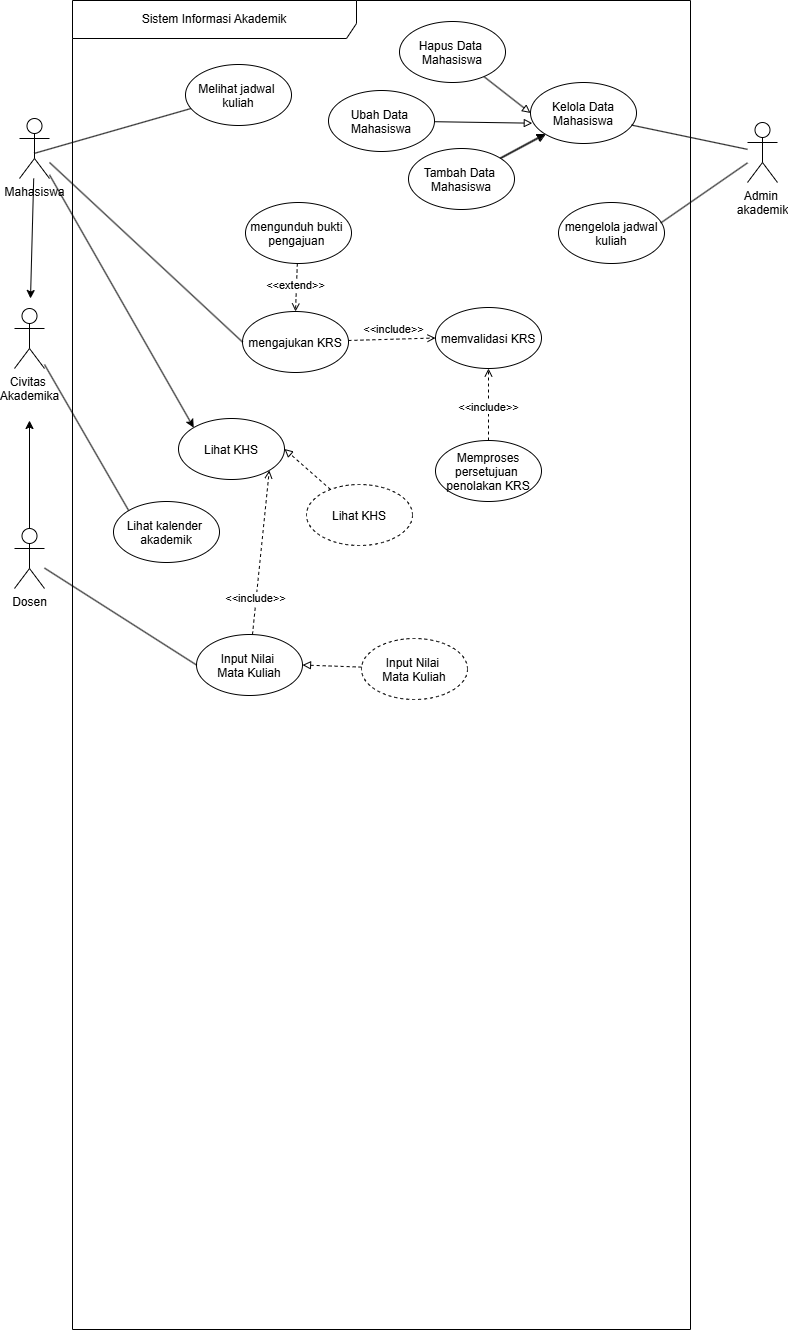

The diagram above was exported from draw.io. Its source (the exported page's mxGraphModel, read from the mxfile embedded in the PNG):
<mxGraphModel dx="912" dy="757" grid="1" gridSize="1" guides="1" tooltips="1" connect="1" arrows="1" fold="1" page="1" pageScale="1" pageWidth="827" pageHeight="1169" math="0" shadow="0">
  <root>
    <mxCell id="0" />
    <mxCell id="1" parent="0" />
    <mxCell id="G49Yb1pEKQFsPPkat8zu-3" parent="1" style="shape=umlFrame;whiteSpace=wrap;html=1;pointerEvents=0;recursiveResize=0;container=1;collapsible=0;width=284;height=38;" value="&lt;div&gt;Sistem Informasi Akademik&lt;/div&gt;" vertex="1">
      <mxGeometry height="1329" width="618" x="81" y="299" as="geometry" />
    </mxCell>
    <mxCell id="G49Yb1pEKQFsPPkat8zu-8" parent="G49Yb1pEKQFsPPkat8zu-3" style="ellipse;" value="Melihat jadwal &#10;kuliah" vertex="1">
      <mxGeometry height="61" width="106" x="113" y="64" as="geometry" />
    </mxCell>
    <mxCell id="G49Yb1pEKQFsPPkat8zu-10" parent="G49Yb1pEKQFsPPkat8zu-3" style="ellipse;" value="mengelola jadwal&#10;kuliah" vertex="1">
      <mxGeometry height="61" width="106" x="486" y="202" as="geometry" />
    </mxCell>
    <mxCell id="4WWrhYiaKC-5t1TuxmmA-4" edge="1" parent="G49Yb1pEKQFsPPkat8zu-3" source="50rrJEWtv0lxCwp-2OwE-92" style="edgeStyle=none;html=1;entryX=0.5;entryY=0;entryDx=0;entryDy=0;dashed=1;endArrow=open;endFill=0;" target="50rrJEWtv0lxCwp-2OwE-96">
      <mxGeometry relative="1" as="geometry" />
    </mxCell>
    <mxCell id="4WWrhYiaKC-5t1TuxmmA-8" connectable="0" parent="4WWrhYiaKC-5t1TuxmmA-4" style="edgeLabel;html=1;align=center;verticalAlign=middle;resizable=0;points=[];" value="&amp;lt;&amp;lt;extend&amp;gt;&amp;gt;" vertex="1">
      <mxGeometry relative="1" x="-0.0942" as="geometry">
        <mxPoint x="-1" as="offset" />
      </mxGeometry>
    </mxCell>
    <mxCell id="50rrJEWtv0lxCwp-2OwE-92" parent="G49Yb1pEKQFsPPkat8zu-3" style="ellipse;" value="mengunduh bukti &#10;pengajuan " vertex="1">
      <mxGeometry height="61" width="106" x="173" y="202" as="geometry" />
    </mxCell>
    <mxCell id="50rrJEWtv0lxCwp-2OwE-94" parent="G49Yb1pEKQFsPPkat8zu-3" style="ellipse;" value="memvalidasi KRS" vertex="1">
      <mxGeometry height="61" width="106" x="363" y="307" as="geometry" />
    </mxCell>
    <mxCell id="4WWrhYiaKC-5t1TuxmmA-3" edge="1" parent="G49Yb1pEKQFsPPkat8zu-3" source="50rrJEWtv0lxCwp-2OwE-96" style="edgeStyle=none;html=1;entryX=0;entryY=0.5;entryDx=0;entryDy=0;endArrow=open;endFill=0;dashed=1;" target="50rrJEWtv0lxCwp-2OwE-94">
      <mxGeometry relative="1" as="geometry" />
    </mxCell>
    <mxCell id="4WWrhYiaKC-5t1TuxmmA-7" connectable="0" parent="4WWrhYiaKC-5t1TuxmmA-3" style="edgeLabel;html=1;align=center;verticalAlign=middle;resizable=0;points=[];" value="&amp;lt;&amp;lt;include&amp;gt;&amp;gt;" vertex="1">
      <mxGeometry relative="1" x="0.0295" y="1" as="geometry">
        <mxPoint y="-9" as="offset" />
      </mxGeometry>
    </mxCell>
    <mxCell id="50rrJEWtv0lxCwp-2OwE-96" parent="G49Yb1pEKQFsPPkat8zu-3" style="ellipse;" value="mengajukan KRS" vertex="1">
      <mxGeometry height="61" width="106" x="170" y="311" as="geometry" />
    </mxCell>
    <mxCell id="4WWrhYiaKC-5t1TuxmmA-2" edge="1" parent="G49Yb1pEKQFsPPkat8zu-3" source="50rrJEWtv0lxCwp-2OwE-97" style="edgeStyle=none;html=1;entryX=0.5;entryY=1;entryDx=0;entryDy=0;dashed=1;endArrow=open;endFill=0;" target="50rrJEWtv0lxCwp-2OwE-94">
      <mxGeometry relative="1" as="geometry" />
    </mxCell>
    <mxCell id="4WWrhYiaKC-5t1TuxmmA-6" connectable="0" parent="4WWrhYiaKC-5t1TuxmmA-2" style="edgeLabel;html=1;align=center;verticalAlign=middle;resizable=0;points=[];" value="&amp;lt;&amp;lt;include&amp;gt;&amp;gt;" vertex="1">
      <mxGeometry relative="1" x="-0.0735" y="1" as="geometry">
        <mxPoint as="offset" />
      </mxGeometry>
    </mxCell>
    <mxCell id="50rrJEWtv0lxCwp-2OwE-97" parent="G49Yb1pEKQFsPPkat8zu-3" style="ellipse;" value="Memproses&#10;persetujuan &#10;penolakan KRS" vertex="1">
      <mxGeometry height="61" width="106" x="363" y="440" as="geometry" />
    </mxCell>
    <mxCell id="KjmJPws5CKc8T_UWcrXU-1" parent="G49Yb1pEKQFsPPkat8zu-3" style="ellipse;" value="Lihat kalender &#10;akademik" vertex="1">
      <mxGeometry height="61" width="106" x="41" y="501" as="geometry" />
    </mxCell>
    <mxCell id="KjmJPws5CKc8T_UWcrXU-2" parent="G49Yb1pEKQFsPPkat8zu-3" style="ellipse;" value="Kelola Data&#10;Mahasiswa" vertex="1">
      <mxGeometry height="61" width="106" x="458" y="82" as="geometry" />
    </mxCell>
    <mxCell id="KjmJPws5CKc8T_UWcrXU-10" edge="1" parent="G49Yb1pEKQFsPPkat8zu-3" source="KjmJPws5CKc8T_UWcrXU-3" style="edgeStyle=none;html=1;entryX=0;entryY=1;entryDx=0;entryDy=0;endArrow=block;endFill=0;" target="KjmJPws5CKc8T_UWcrXU-2">
      <mxGeometry relative="1" as="geometry" />
    </mxCell>
    <mxCell id="Uq1Bral5Ekjngcagvzwx-1" edge="1" parent="G49Yb1pEKQFsPPkat8zu-3" source="KjmJPws5CKc8T_UWcrXU-3" style="edgeStyle=none;html=1;" target="KjmJPws5CKc8T_UWcrXU-2" value="">
      <mxGeometry relative="1" as="geometry" />
    </mxCell>
    <mxCell id="KjmJPws5CKc8T_UWcrXU-3" parent="G49Yb1pEKQFsPPkat8zu-3" style="ellipse;" value="Tambah Data &#10;Mahasiswa" vertex="1">
      <mxGeometry height="61" width="106" x="336" y="148" as="geometry" />
    </mxCell>
    <mxCell id="KjmJPws5CKc8T_UWcrXU-8" edge="1" parent="G49Yb1pEKQFsPPkat8zu-3" source="KjmJPws5CKc8T_UWcrXU-4" style="edgeStyle=none;html=1;entryX=0.017;entryY=0.667;entryDx=0;entryDy=0;entryPerimeter=0;endArrow=block;endFill=0;" target="KjmJPws5CKc8T_UWcrXU-2">
      <mxGeometry relative="1" as="geometry" />
    </mxCell>
    <mxCell id="KjmJPws5CKc8T_UWcrXU-4" parent="G49Yb1pEKQFsPPkat8zu-3" style="ellipse;" value="Ubah Data &#10;Mahasiswa" vertex="1">
      <mxGeometry height="61" width="106" x="256" y="90" as="geometry" />
    </mxCell>
    <mxCell id="KjmJPws5CKc8T_UWcrXU-9" edge="1" parent="G49Yb1pEKQFsPPkat8zu-3" source="KjmJPws5CKc8T_UWcrXU-5" style="edgeStyle=none;html=1;entryX=0;entryY=0.5;entryDx=0;entryDy=0;endArrow=block;endFill=0;" target="KjmJPws5CKc8T_UWcrXU-2">
      <mxGeometry relative="1" as="geometry" />
    </mxCell>
    <mxCell id="KjmJPws5CKc8T_UWcrXU-5" parent="G49Yb1pEKQFsPPkat8zu-3" style="ellipse;" value="Hapus Data &#10;Mahasiswa" vertex="1">
      <mxGeometry height="61" width="106" x="327" y="21" as="geometry" />
    </mxCell>
    <mxCell id="KjmJPws5CKc8T_UWcrXU-6" parent="G49Yb1pEKQFsPPkat8zu-3" style="ellipse;" value="Lihat KHS" vertex="1">
      <mxGeometry height="61" width="106" x="106" y="418" as="geometry" />
    </mxCell>
    <mxCell id="KjmJPws5CKc8T_UWcrXU-20" edge="1" parent="G49Yb1pEKQFsPPkat8zu-3" source="KjmJPws5CKc8T_UWcrXU-7" style="edgeStyle=none;html=1;entryX=1;entryY=1;entryDx=0;entryDy=0;dashed=1;endArrow=open;endFill=0;" target="KjmJPws5CKc8T_UWcrXU-6">
      <mxGeometry relative="1" as="geometry" />
    </mxCell>
    <mxCell id="KjmJPws5CKc8T_UWcrXU-25" connectable="0" parent="KjmJPws5CKc8T_UWcrXU-20" style="edgeLabel;html=1;align=center;verticalAlign=middle;resizable=0;points=[];" value="&amp;lt;&amp;lt;include&amp;gt;&amp;gt;" vertex="1">
      <mxGeometry relative="1" x="-0.5482" y="1" as="geometry">
        <mxPoint as="offset" />
      </mxGeometry>
    </mxCell>
    <mxCell id="KjmJPws5CKc8T_UWcrXU-7" parent="G49Yb1pEKQFsPPkat8zu-3" style="ellipse;" value="Input Nilai &#10;Mata Kuliah" vertex="1">
      <mxGeometry height="61" width="106" x="124" y="634" as="geometry" />
    </mxCell>
    <mxCell id="KjmJPws5CKc8T_UWcrXU-23" edge="1" parent="G49Yb1pEKQFsPPkat8zu-3" source="KjmJPws5CKc8T_UWcrXU-21" style="edgeStyle=none;html=1;entryX=1;entryY=0.5;entryDx=0;entryDy=0;endArrow=block;endFill=0;dashed=1;" target="KjmJPws5CKc8T_UWcrXU-6">
      <mxGeometry relative="1" as="geometry" />
    </mxCell>
    <mxCell id="KjmJPws5CKc8T_UWcrXU-21" parent="G49Yb1pEKQFsPPkat8zu-3" style="ellipse;dashed=1;" value="Lihat KHS" vertex="1">
      <mxGeometry height="61" width="106" x="234" y="484" as="geometry" />
    </mxCell>
    <mxCell id="KjmJPws5CKc8T_UWcrXU-24" edge="1" parent="G49Yb1pEKQFsPPkat8zu-3" source="KjmJPws5CKc8T_UWcrXU-22" style="edgeStyle=none;html=1;entryX=1;entryY=0.5;entryDx=0;entryDy=0;endArrow=block;endFill=0;dashed=1;" target="KjmJPws5CKc8T_UWcrXU-7">
      <mxGeometry relative="1" as="geometry" />
    </mxCell>
    <mxCell id="KjmJPws5CKc8T_UWcrXU-22" parent="G49Yb1pEKQFsPPkat8zu-3" style="ellipse;dashed=1;" value="Input Nilai &#10;Mata Kuliah" vertex="1">
      <mxGeometry height="61" width="106" x="289" y="638" as="geometry" />
    </mxCell>
    <mxCell id="G49Yb1pEKQFsPPkat8zu-12" edge="1" parent="1" source="G49Yb1pEKQFsPPkat8zu-4" style="edgeStyle=none;html=1;endArrow=none;endFill=0;exitX=0.488;exitY=0.582;exitDx=0;exitDy=0;exitPerimeter=0;" target="G49Yb1pEKQFsPPkat8zu-8">
      <mxGeometry relative="1" as="geometry" />
    </mxCell>
    <mxCell id="4WWrhYiaKC-5t1TuxmmA-5" edge="1" parent="1" source="G49Yb1pEKQFsPPkat8zu-4" style="edgeStyle=none;html=1;entryX=0;entryY=0.5;entryDx=0;entryDy=0;endArrow=none;endFill=0;" target="50rrJEWtv0lxCwp-2OwE-96">
      <mxGeometry relative="1" as="geometry" />
    </mxCell>
    <mxCell id="KjmJPws5CKc8T_UWcrXU-15" edge="1" parent="1" source="G49Yb1pEKQFsPPkat8zu-4" style="edgeStyle=none;html=1;">
      <mxGeometry relative="1" as="geometry">
        <mxPoint x="39" y="597" as="targetPoint" />
      </mxGeometry>
    </mxCell>
    <mxCell id="KjmJPws5CKc8T_UWcrXU-19" edge="1" parent="1" source="G49Yb1pEKQFsPPkat8zu-4" style="edgeStyle=none;html=1;entryX=0;entryY=0;entryDx=0;entryDy=0;" target="KjmJPws5CKc8T_UWcrXU-6">
      <mxGeometry relative="1" as="geometry" />
    </mxCell>
    <mxCell id="G49Yb1pEKQFsPPkat8zu-4" parent="1" style="shape=umlActor;verticalLabelPosition=bottom;verticalAlign=top;html=1;" value="Mahasiswa" vertex="1">
      <mxGeometry height="60" width="30" x="28" y="417" as="geometry" />
    </mxCell>
    <mxCell id="G49Yb1pEKQFsPPkat8zu-5" parent="1" style="shape=umlActor;verticalLabelPosition=bottom;verticalAlign=top;html=1;" value="&lt;div&gt;Admin&amp;nbsp;&lt;/div&gt;&lt;div&gt;akademik&lt;/div&gt;" vertex="1">
      <mxGeometry height="60" width="30" x="756" y="421" as="geometry" />
    </mxCell>
    <mxCell id="G49Yb1pEKQFsPPkat8zu-13" edge="1" parent="1" source="G49Yb1pEKQFsPPkat8zu-5" style="edgeStyle=none;html=1;entryX=0.964;entryY=0.336;entryDx=0;entryDy=0;entryPerimeter=0;endArrow=none;endFill=0;" target="G49Yb1pEKQFsPPkat8zu-10">
      <mxGeometry relative="1" as="geometry" />
    </mxCell>
    <mxCell id="KjmJPws5CKc8T_UWcrXU-16" edge="1" parent="1" source="50rrJEWtv0lxCwp-2OwE-98" style="edgeStyle=none;html=1;">
      <mxGeometry relative="1" as="geometry">
        <mxPoint x="38" y="719" as="targetPoint" />
      </mxGeometry>
    </mxCell>
    <mxCell id="KjmJPws5CKc8T_UWcrXU-18" edge="1" parent="1" source="50rrJEWtv0lxCwp-2OwE-98" style="edgeStyle=none;html=1;entryX=0;entryY=0.5;entryDx=0;entryDy=0;endArrow=none;endFill=0;" target="KjmJPws5CKc8T_UWcrXU-7">
      <mxGeometry relative="1" as="geometry" />
    </mxCell>
    <mxCell id="50rrJEWtv0lxCwp-2OwE-98" parent="1" style="shape=umlActor;verticalLabelPosition=bottom;verticalAlign=top;html=1;" value="Dosen" vertex="1">
      <mxGeometry height="60" width="30" x="23" y="827" as="geometry" />
    </mxCell>
    <mxCell id="KjmJPws5CKc8T_UWcrXU-11" edge="1" parent="1" source="G49Yb1pEKQFsPPkat8zu-5" style="edgeStyle=none;html=1;entryX=0.953;entryY=0.698;entryDx=0;entryDy=0;entryPerimeter=0;endArrow=none;endFill=0;" target="KjmJPws5CKc8T_UWcrXU-2">
      <mxGeometry relative="1" as="geometry" />
    </mxCell>
    <mxCell id="KjmJPws5CKc8T_UWcrXU-17" edge="1" parent="1" source="KjmJPws5CKc8T_UWcrXU-14" style="edgeStyle=none;html=1;entryX=0;entryY=0;entryDx=0;entryDy=0;endArrow=none;endFill=0;" target="KjmJPws5CKc8T_UWcrXU-1">
      <mxGeometry relative="1" as="geometry" />
    </mxCell>
    <mxCell id="KjmJPws5CKc8T_UWcrXU-14" parent="1" style="shape=umlActor;verticalLabelPosition=bottom;verticalAlign=top;html=1;" value="Civitas&amp;nbsp;&lt;div&gt;Akademika&lt;/div&gt;" vertex="1">
      <mxGeometry height="60" width="30" x="23" y="607" as="geometry" />
    </mxCell>
  </root>
</mxGraphModel>